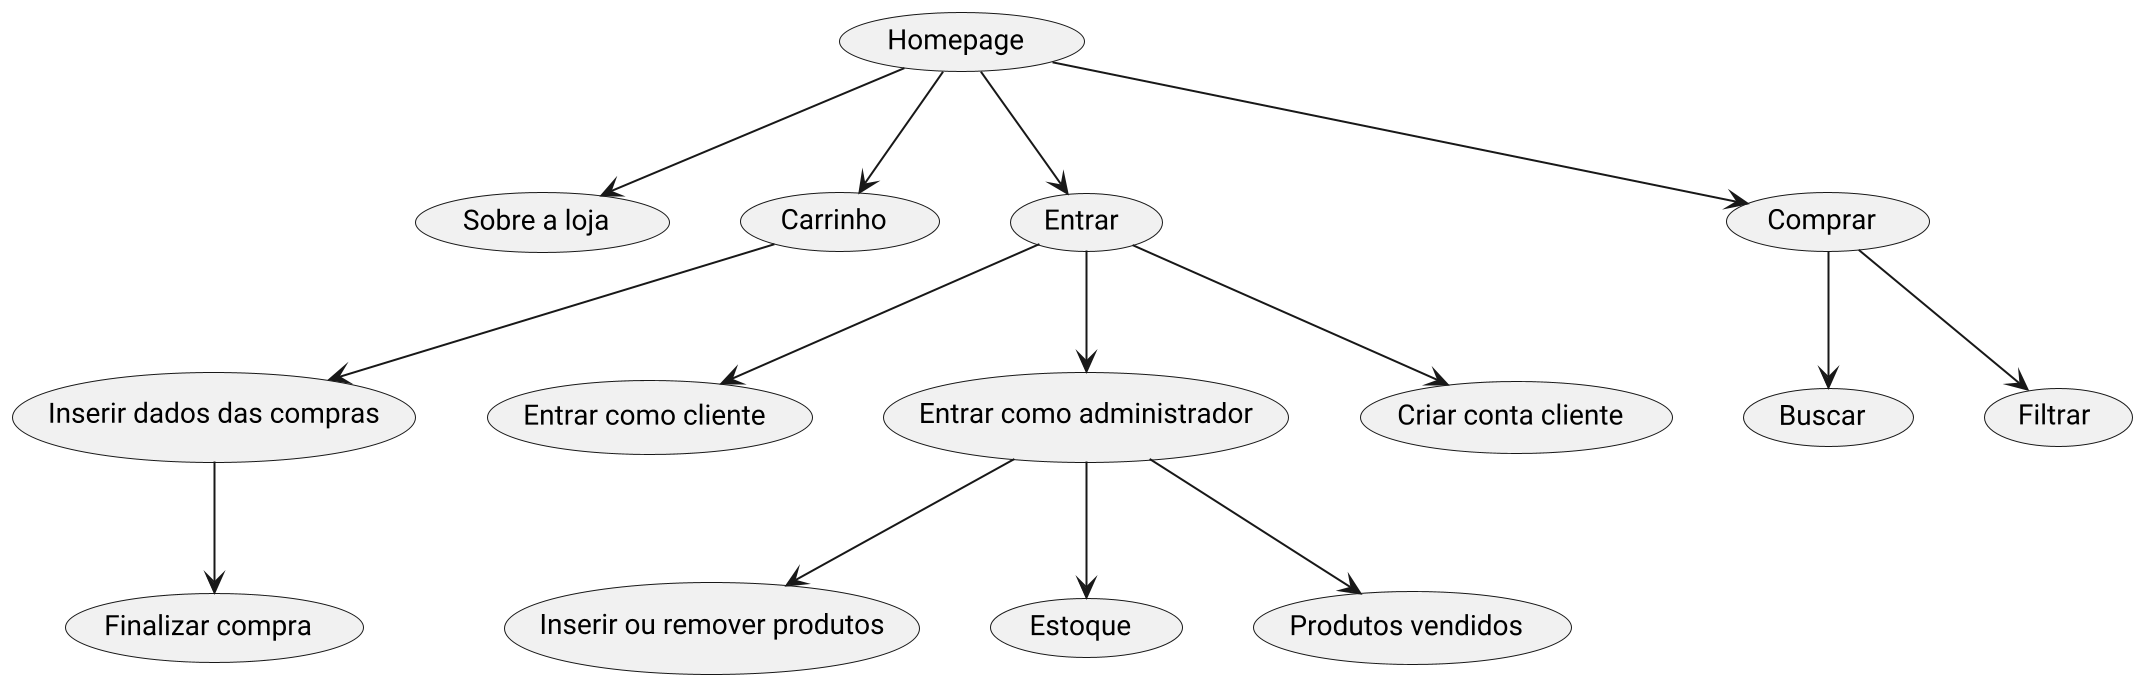

The diagram above was rendered by PlantUML. Its source (embedded in the PNG):
@startuml
scale 2
top to bottom direction

usecase "Homepage" as home
usecase "Buscar" as busca
usecase "Filtrar" as filtro
usecase "Sobre a loja" as about
usecase "Carrinho" as carrinho
usecase "Entrar" as login
usecase "Entrar como cliente" as login_client
usecase "Entrar como administrador" as login_admin
usecase "Inserir ou remover produtos" as addrem_admin
usecase "Criar conta cliente" as create_client
usecase "Inserir dados das compras" as dados_compra
usecase "Finalizar compra" as finalizar_compra
usecase "Estoque" as estoque
usecase "Produtos vendidos" as prod_vend
usecase "Comprar" as compras

home --> login
login --> login_client
login --> login_admin
login --> create_client
login_admin --> addrem_admin
login_admin --> estoque
login_admin --> prod_vend
home --> about
home --> compras
compras --> filtro
compras --> busca
home --> carrinho
carrinho --> dados_compra
dados_compra --> finalizar_compra

@enduml